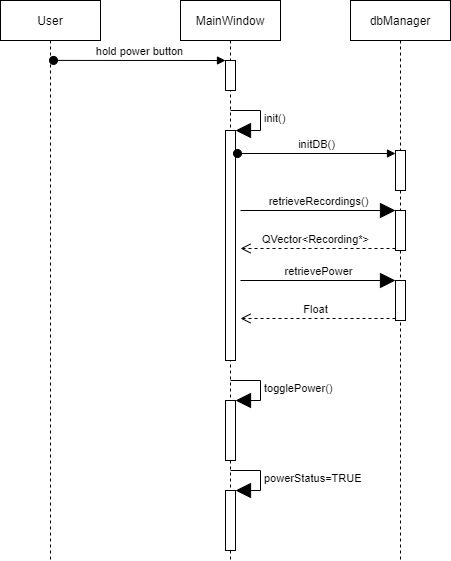

The diagram above was exported from draw.io. Its source (the exported page's mxGraphModel, read from the mxfile embedded in the PNG):
<mxGraphModel dx="1422" dy="832" grid="1" gridSize="10" guides="1" tooltips="1" connect="1" arrows="1" fold="1" page="1" pageScale="1" pageWidth="850" pageHeight="1100" math="0" shadow="0">
  <root>
    <mxCell id="0" />
    <mxCell id="1" parent="0" />
    <mxCell id="3nuBFxr9cyL0pnOWT2aG-1" value="User" style="shape=umlLifeline;perimeter=lifelinePerimeter;container=1;collapsible=0;recursiveResize=0;rounded=0;shadow=0;strokeWidth=1;" parent="1" vertex="1">
      <mxGeometry x="120" y="80" width="100" height="560" as="geometry" />
    </mxCell>
    <mxCell id="3nuBFxr9cyL0pnOWT2aG-5" value="MainWindow" style="shape=umlLifeline;perimeter=lifelinePerimeter;container=1;collapsible=0;recursiveResize=0;rounded=0;shadow=0;strokeWidth=1;" parent="1" vertex="1">
      <mxGeometry x="300" y="80" width="100" height="560" as="geometry" />
    </mxCell>
    <mxCell id="sI407LTUPS-sFLV462Px-3" value="" style="html=1;points=[];perimeter=orthogonalPerimeter;" parent="3nuBFxr9cyL0pnOWT2aG-5" vertex="1">
      <mxGeometry x="45" y="60" width="10" height="30" as="geometry" />
    </mxCell>
    <mxCell id="sDjvnFu5cVJ5GkMHkgW7-5" value="" style="html=1;points=[];perimeter=orthogonalPerimeter;" vertex="1" parent="3nuBFxr9cyL0pnOWT2aG-5">
      <mxGeometry x="45" y="130" width="10" height="230" as="geometry" />
    </mxCell>
    <mxCell id="sDjvnFu5cVJ5GkMHkgW7-6" value="init()" style="edgeStyle=orthogonalEdgeStyle;html=1;align=left;spacingLeft=2;endArrow=block;rounded=0;entryX=1;entryY=0;endSize=13;" edge="1" target="sDjvnFu5cVJ5GkMHkgW7-5" parent="3nuBFxr9cyL0pnOWT2aG-5">
      <mxGeometry relative="1" as="geometry">
        <mxPoint x="50" y="110" as="sourcePoint" />
        <Array as="points">
          <mxPoint x="80" y="110" />
        </Array>
      </mxGeometry>
    </mxCell>
    <mxCell id="sDjvnFu5cVJ5GkMHkgW7-21" value="" style="html=1;points=[];perimeter=orthogonalPerimeter;" vertex="1" parent="3nuBFxr9cyL0pnOWT2aG-5">
      <mxGeometry x="45" y="400" width="10" height="60" as="geometry" />
    </mxCell>
    <mxCell id="sDjvnFu5cVJ5GkMHkgW7-22" value="togglePower()" style="edgeStyle=orthogonalEdgeStyle;html=1;align=left;spacingLeft=2;endArrow=block;rounded=0;entryX=1;entryY=0;endSize=13;" edge="1" parent="3nuBFxr9cyL0pnOWT2aG-5" target="sDjvnFu5cVJ5GkMHkgW7-21">
      <mxGeometry relative="1" as="geometry">
        <mxPoint x="50" y="380" as="sourcePoint" />
        <Array as="points">
          <mxPoint x="80" y="380" />
        </Array>
      </mxGeometry>
    </mxCell>
    <mxCell id="sDjvnFu5cVJ5GkMHkgW7-23" value="" style="html=1;points=[];perimeter=orthogonalPerimeter;" vertex="1" parent="3nuBFxr9cyL0pnOWT2aG-5">
      <mxGeometry x="45" y="490" width="10" height="60" as="geometry" />
    </mxCell>
    <mxCell id="sDjvnFu5cVJ5GkMHkgW7-24" value="powerStatus=TRUE" style="edgeStyle=orthogonalEdgeStyle;html=1;align=left;spacingLeft=2;endArrow=block;rounded=0;entryX=1;entryY=0;endSize=13;" edge="1" parent="3nuBFxr9cyL0pnOWT2aG-5" target="sDjvnFu5cVJ5GkMHkgW7-23">
      <mxGeometry relative="1" as="geometry">
        <mxPoint x="50" y="470" as="sourcePoint" />
        <Array as="points">
          <mxPoint x="80" y="470" />
        </Array>
      </mxGeometry>
    </mxCell>
    <mxCell id="sI407LTUPS-sFLV462Px-1" value="dbManager" style="shape=umlLifeline;perimeter=lifelinePerimeter;container=1;collapsible=0;recursiveResize=0;rounded=0;shadow=0;strokeWidth=1;" parent="1" vertex="1">
      <mxGeometry x="470" y="80" width="100" height="560" as="geometry" />
    </mxCell>
    <mxCell id="sDjvnFu5cVJ5GkMHkgW7-7" value="" style="html=1;points=[];perimeter=orthogonalPerimeter;" vertex="1" parent="sI407LTUPS-sFLV462Px-1">
      <mxGeometry x="45" y="150" width="10" height="40" as="geometry" />
    </mxCell>
    <mxCell id="sDjvnFu5cVJ5GkMHkgW7-15" value="" style="html=1;points=[];perimeter=orthogonalPerimeter;" vertex="1" parent="sI407LTUPS-sFLV462Px-1">
      <mxGeometry x="45" y="210" width="10" height="40" as="geometry" />
    </mxCell>
    <mxCell id="sDjvnFu5cVJ5GkMHkgW7-18" value="" style="html=1;points=[];perimeter=orthogonalPerimeter;" vertex="1" parent="sI407LTUPS-sFLV462Px-1">
      <mxGeometry x="45" y="280" width="10" height="40" as="geometry" />
    </mxCell>
    <mxCell id="sDjvnFu5cVJ5GkMHkgW7-19" value="retrievePower" style="html=1;verticalAlign=bottom;endArrow=block;entryX=0;entryY=0;rounded=0;endSize=13;" edge="1" parent="sI407LTUPS-sFLV462Px-1" target="sDjvnFu5cVJ5GkMHkgW7-18">
      <mxGeometry relative="1" as="geometry">
        <mxPoint x="-110" y="280" as="sourcePoint" />
      </mxGeometry>
    </mxCell>
    <mxCell id="sDjvnFu5cVJ5GkMHkgW7-20" value="Float" style="html=1;verticalAlign=bottom;endArrow=open;dashed=1;endSize=8;exitX=0;exitY=0.95;rounded=0;" edge="1" parent="sI407LTUPS-sFLV462Px-1" source="sDjvnFu5cVJ5GkMHkgW7-18">
      <mxGeometry x="0.0272" relative="1" as="geometry">
        <mxPoint x="-110" y="318" as="targetPoint" />
        <mxPoint as="offset" />
      </mxGeometry>
    </mxCell>
    <mxCell id="sI407LTUPS-sFLV462Px-4" value="hold power button" style="html=1;verticalAlign=bottom;startArrow=oval;endArrow=block;startSize=8;rounded=0;exitX=0.53;exitY=0.107;exitDx=0;exitDy=0;exitPerimeter=0;" parent="1" source="3nuBFxr9cyL0pnOWT2aG-1" target="sI407LTUPS-sFLV462Px-3" edge="1">
      <mxGeometry relative="1" as="geometry">
        <mxPoint x="285" y="130" as="sourcePoint" />
      </mxGeometry>
    </mxCell>
    <mxCell id="sDjvnFu5cVJ5GkMHkgW7-8" value="initDB()" style="html=1;verticalAlign=bottom;startArrow=oval;endArrow=block;startSize=8;rounded=0;exitX=1.2;exitY=0.1;exitDx=0;exitDy=0;exitPerimeter=0;" edge="1" target="sDjvnFu5cVJ5GkMHkgW7-7" parent="1" source="sDjvnFu5cVJ5GkMHkgW7-5">
      <mxGeometry relative="1" as="geometry">
        <mxPoint x="455" y="230" as="sourcePoint" />
      </mxGeometry>
    </mxCell>
    <mxCell id="sDjvnFu5cVJ5GkMHkgW7-9" value="" style="html=1;points=[];perimeter=orthogonalPerimeter;" vertex="1" parent="1">
      <mxGeometry x="515" y="230" width="10" height="40" as="geometry" />
    </mxCell>
    <mxCell id="sDjvnFu5cVJ5GkMHkgW7-16" value="retrieveRecordings()" style="html=1;verticalAlign=bottom;endArrow=block;entryX=0;entryY=0;rounded=0;endSize=13;" edge="1" target="sDjvnFu5cVJ5GkMHkgW7-15" parent="1">
      <mxGeometry relative="1" as="geometry">
        <mxPoint x="360" y="290" as="sourcePoint" />
      </mxGeometry>
    </mxCell>
    <mxCell id="sDjvnFu5cVJ5GkMHkgW7-17" value="QVector&amp;lt;Recording*&amp;gt;" style="html=1;verticalAlign=bottom;endArrow=open;dashed=1;endSize=8;exitX=0;exitY=0.95;rounded=0;" edge="1" source="sDjvnFu5cVJ5GkMHkgW7-15" parent="1">
      <mxGeometry x="0.0272" relative="1" as="geometry">
        <mxPoint x="360" y="328" as="targetPoint" />
        <mxPoint as="offset" />
      </mxGeometry>
    </mxCell>
  </root>
</mxGraphModel>